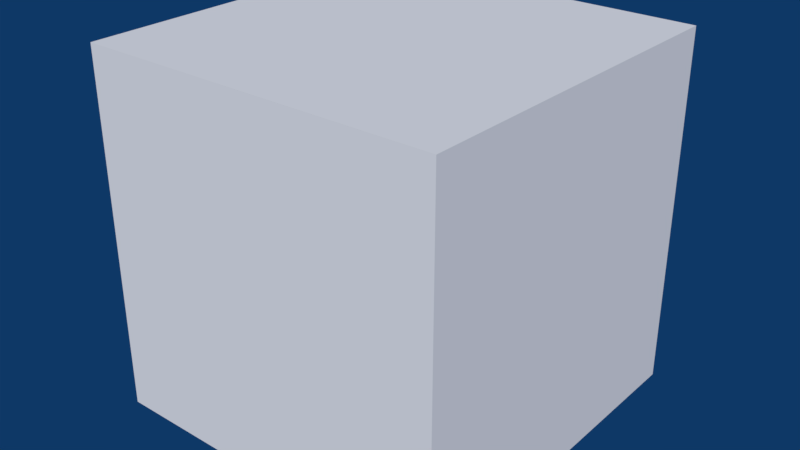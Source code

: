 # Source: deg_anim_object_transform.blend  (saved by Blender 2.79.1; exported with 4.5.12 LTS)
import bpy
from mathutils import Matrix  # noqa: F401  (used for matrix-valued properties, if any)

bpy.ops.wm.read_factory_settings(use_empty=True)
scene = bpy.context.scene
scene.name = 'Scene'

# ---- collections
col_collection_1 = bpy.data.collections.new('Collection 1'); scene.collection.children.link(col_collection_1)

# ---- world
world_world = bpy.data.worlds.new('World'); scene.world = world_world
world_world.color = (0.004391, 0.03955, 0.1329)
world_world.use_sun_shadow = False
world_world.sun_shadow_jitter_overblur = 0.0
world_world.cycles.sampling_method = 'MANUAL'

# ---- meshes
me_cube = bpy.data.meshes.new('Cube')
me_cube.from_pydata([(-1.0, -1.0, -1.0), (-1.0, -1.0, 1.0), (-1.0, 1.0, -1.0), (-1.0, 1.0, 1.0), (1.0, -1.0, -1.0), (1.0, -1.0, 1.0), (1.0, 1.0, -1.0), (1.0, 1.0, 1.0)], [], [(0, 1, 3, 2), (2, 3, 7, 6), (6, 7, 5, 4), (4, 5, 1, 0), (2, 6, 4, 0), (7, 3, 1, 5)])
me_cube.use_remesh_preserve_volume = False
me_cube.use_remesh_preserve_attributes = False
me_cube.use_mirror_vertex_groups = False
me_cube.update()

# ---- objects
ob_cube = bpy.data.objects.new('Cube', me_cube)

# ---- transforms, parenting, visibility, modifiers, constraints
ob_cube.location = (0.0, 0.0, 0.0)
ob_cube.lineart.crease_threshold = 0.0

# ---- collection membership
col_collection_1.objects.link(ob_cube)

# ---- scene / render settings (as saved in the file)
scene.frame_start = 1; scene.frame_end = 50; scene.frame_set(1)
scene.render.engine = 'CYCLES'
scene.render.image_settings.color_mode = 'RGB'
scene.render.resolution_percentage = 50
scene.render.dither_intensity = 0.0
scene.render.use_border = True
scene.render.bake_margin = 2
scene.render.bake_bias = 0.0
scene.cycles.use_denoising = False
scene.cycles.samples = 128
scene.cycles.sampling_pattern = 'TABULATED_SOBOL'
scene.cycles.use_adaptive_sampling = False
scene.cycles.use_light_tree = False
scene.view_settings.view_transform = 'Standard'
bpy.context.view_layer.update()

# ---- added for rendering (the .blend has no active camera and no usable light): camera, sun
cam_auto = bpy.data.cameras.new('AutoCamera')
cam_auto.lens = 50.0
cam_auto.sensor_width = 36.0
cam_auto.clip_end = 1000.0
ob_auto_camera = bpy.data.objects.new('AutoCamera', cam_auto)
scene.collection.objects.link(ob_auto_camera)
ob_auto_camera.location = (3.20507, -3.84609, 2.56406)
ob_auto_camera.rotation_euler = (1.09748, -7.21219e-08, 0.694738)
scene.camera = ob_auto_camera
light_auto_sun = bpy.data.lights.new('AutoSun', 'SUN')
light_auto_sun.energy = 3.0
light_auto_sun.angle = 0.0523599
ob_auto_sun = bpy.data.objects.new('AutoSun', light_auto_sun)
scene.collection.objects.link(ob_auto_sun)
ob_auto_sun.rotation_euler = (0.872665, 0.174533, 0.523599)
bpy.context.view_layer.update()
